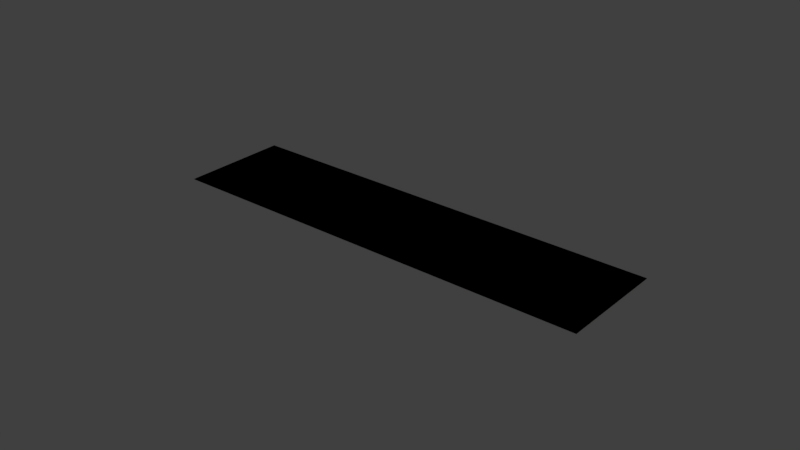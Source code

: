 # Source: tile_quarter.blend  (saved by Blender 4.4.32; exported with 4.5.12 LTS)
import bpy
from mathutils import Matrix  # noqa: F401  (used for matrix-valued properties, if any)

bpy.ops.wm.read_factory_settings(use_empty=True)
scene = bpy.context.scene
scene.name = 'test_chamber_door.qc'

# ---- collections
col_tile_quarter_black_small = bpy.data.collections.new('tile_quarter_black_small'); scene.collection.children.link(col_tile_quarter_black_small)
col_tile_quarter_black_large = bpy.data.collections.new('tile_quarter_black_large'); scene.collection.children.link(col_tile_quarter_black_large)
col_tile_quarter_1_selection = bpy.data.collections.new('tile_quarter_1_selection'); scene.collection.children.link(col_tile_quarter_1_selection)
col_tile_quarter_2_selection = bpy.data.collections.new('tile_quarter_2_selection'); scene.collection.children.link(col_tile_quarter_2_selection)
col_tile_quarter_3_selection = bpy.data.collections.new('tile_quarter_3_selection'); scene.collection.children.link(col_tile_quarter_3_selection)
col_tile_quarter_4_selection = bpy.data.collections.new('tile_quarter_4_selection'); scene.collection.children.link(col_tile_quarter_4_selection)
col_tile_quarter_5_selection = bpy.data.collections.new('tile_quarter_5_selection'); scene.collection.children.link(col_tile_quarter_5_selection)
col_tile_quarter_white_small = bpy.data.collections.new('tile_quarter_white_small'); scene.collection.children.link(col_tile_quarter_white_small)
col_tile_quarter_white_large = bpy.data.collections.new('tile_quarter_white_large'); scene.collection.children.link(col_tile_quarter_white_large)

# ---- images (referenced by path relative to the original .blend; pixels are not part of the script)
import os
ASSET_DIR = os.environ.get("B2B_ASSET_DIR", "")  # directory of the original .blend (textures are referenced by path, not embedded)
HERE = os.path.dirname(os.path.abspath(__file__))  # packed textures are extracted next to this script under _unpacked/

def load_image(name, relpath, width, height, colorspace="sRGB"):
    """Load a texture the original file referenced (path relative to the .blend, or extracted next to this script)."""
    p = next((c for c in (os.path.join(HERE, relpath), os.path.join(ASSET_DIR, relpath)) if relpath and os.path.exists(c)), "")
    if p:
        img = bpy.data.images.load(p, check_existing=True)
        img.name = name
    else:  # same state as the original file: an image datablock whose file is absent (Cycles renders it pink)
        img = bpy.data.images.new(name, width, height)
        img.source = "FILE"
        img.filepath = "//" + (relpath or name)
    img.colorspace_settings.name = colorspace
    return img
img_ghost_grid_black_tga = load_image('ghost_grid_black.tga', 'ghost_grid_black.tga', 1024, 1024, 'sRGB')
img_ghost_items_tga = load_image('ghost_items.tga', 'ghost_items.tga', 1024, 1024, 'sRGB')
img_ghost_grid_white_tga = load_image('ghost_grid_white.tga', 'ghost_grid_white.tga', 1024, 1024, 'sRGB')

# ---- materials (node trees are filled in below, after node groups)
mat_ghost_grid_black = bpy.data.materials.new('ghost_grid_black')
mat_ghost_grid_black.use_backface_culling = True
mat_ghost_items = bpy.data.materials.new('ghost_items')
mat_ghost_items.use_backface_culling = True
mat_sel = bpy.data.materials.new('sel')
mat_sel.use_backface_culling = True
mat_sel.diffuse_color = (0.8002, 0.3745, 0.4271, 1.0)
mat_ghost_grid_white = bpy.data.materials.new('ghost_grid_white')
mat_ghost_grid_white.use_backface_culling = True

# ---- node groups
ng_smooth_by_angle = bpy.data.node_groups.new('Smooth by Angle', 'GeometryNodeTree')
_s = ng_smooth_by_angle.interface.new_socket(name='Mesh', in_out='OUTPUT', socket_type='NodeSocketGeometry')
_s = ng_smooth_by_angle.interface.new_socket(name='Mesh', in_out='INPUT', socket_type='NodeSocketGeometry')
_s = ng_smooth_by_angle.interface.new_socket(name='Angle', in_out='INPUT', socket_type='NodeSocketFloat')
_s.subtype = 'ANGLE'
_s.default_value = 0.5236
_s.min_value = 0.0
_s.max_value = 3.142
_s.description = 'Maximum face angle for smooth edges'
_s = ng_smooth_by_angle.interface.new_socket(name='Ignore Sharpness', in_out='INPUT', socket_type='NodeSocketBool')
_s.force_non_field = True
ng_smooth_by_angle.description = 'Set the sharpness of mesh edges based on the angle between the neighboring faces'
ng_smooth_by_angle.is_modifier = True
_N = ng_smooth_by_angle.nodes; _L = ng_smooth_by_angle.links
n0 = _N.new('GeometryNodeSetShadeSmooth'); n0.name = 'Set Shade Smooth'; n0.location = (120, -80)
n0.domain = 'EDGE'
n1 = _N.new('GeometryNodeSetShadeSmooth'); n1.name = 'Set Shade Smooth.001'; n1.location = (300, -80)
n2 = _N.new('NodeGroupOutput'); n2.name = 'Group Output'; n2.location = (480, -80)
n3 = _N.new('GeometryNodeInputMeshEdgeAngle'); n3.name = 'Edge Angle'; n3.location = (-440, -240)
n4 = _N.new('NodeGroupInput'); n4.name = 'Group Input'; n4.location = (-80, -80)
n5 = _N.new('GeometryNodeInputEdgeSmooth'); n5.name = 'Is Edge Smooth'; n5.location = (-260, -120)
n6 = _N.new('GeometryNodeInputShadeSmooth'); n6.name = 'Is Shade Smooth'; n6.location = (-440, -397)
n7 = _N.new('FunctionNodeCompare'); n7.name = 'Compare'; n7.location = (-260, -260)
n7.operation = 'LESS_EQUAL'
n7.inputs[6].default_value = (0.0, 0.0, 0.0, 0.0)
n7.inputs[7].default_value = (0.0, 0.0, 0.0, 0.0)
n8 = _N.new('FunctionNodeBooleanMath'); n8.name = 'Boolean Math.001'; n8.location = (-80, -260)
n9 = _N.new('NodeGroupInput'); n9.name = 'Group Input.001'; n9.location = (-440, -329)
n10 = _N.new('NodeGroupInput'); n10.name = 'Group Input.002'; n10.location = (-259, -189)
n11 = _N.new('FunctionNodeBooleanMath'); n11.name = 'Boolean Math'; n11.location = (-80, -149)
n11.operation = 'OR'
n12 = _N.new('FunctionNodeBooleanMath'); n12.name = 'Boolean Math.002'; n12.location = (-260, -380)
n12.operation = 'OR'
n13 = _N.new('NodeGroupInput'); n13.name = 'Group Input.003'; n13.location = (-440, -460)
_L.new(n3.outputs[0], n7.inputs[0])
_L.new(n1.outputs[0], n2.inputs[0])
_L.new(n9.outputs[1], n7.inputs[1])
_L.new(n7.outputs[0], n8.inputs[0])
_L.new(n4.outputs[0], n0.inputs[0])
_L.new(n0.outputs[0], n1.inputs[0])
_L.new(n8.outputs[0], n0.inputs[2])
_L.new(n10.outputs[2], n11.inputs[1])
_L.new(n5.outputs[0], n11.inputs[0])
_L.new(n11.outputs[0], n0.inputs[1])
_L.new(n13.outputs[2], n12.inputs[1])
_L.new(n6.outputs[0], n12.inputs[0])
_L.new(n12.outputs[0], n8.inputs[1])
n2.is_active_output = True

# ---- material node trees
mat_ghost_grid_black.use_nodes = True; mat_ghost_grid_black.node_tree.nodes.clear()
_N = mat_ghost_grid_black.node_tree.nodes; _L = mat_ghost_grid_black.node_tree.links
n0 = _N.new('ShaderNodeBsdfPrincipled'); n0.name = 'Principled BSDF'; n0.location = (10, 300)
n1 = _N.new('ShaderNodeOutputMaterial'); n1.name = 'Material Output'; n1.location = (300, 300)
n2 = _N.new('ShaderNodeTexImage'); n2.name = 'Image Texture'; n2.location = (-280, 280)
n2.image = img_ghost_grid_black_tga
_L.new(n0.outputs[0], n1.inputs[0])
_L.new(n2.outputs[0], n0.inputs[0])
n1.is_active_output = True
mat_ghost_items.use_nodes = True; mat_ghost_items.node_tree.nodes.clear()
_N = mat_ghost_items.node_tree.nodes; _L = mat_ghost_items.node_tree.links
n0 = _N.new('ShaderNodeBsdfPrincipled'); n0.name = 'Principled BSDF'; n0.location = (10, 300)
n1 = _N.new('ShaderNodeOutputMaterial'); n1.name = 'Material Output'; n1.location = (300, 300)
n2 = _N.new('ShaderNodeTexImage'); n2.name = 'Image Texture'; n2.location = (-280, 280)
n2.image = img_ghost_items_tga
_L.new(n0.outputs[0], n1.inputs[0])
_L.new(n2.outputs[0], n0.inputs[0])
n1.is_active_output = True
mat_sel.use_nodes = True; mat_sel.node_tree.nodes.clear()
_N = mat_sel.node_tree.nodes; _L = mat_sel.node_tree.links
n0 = _N.new('ShaderNodeBsdfPrincipled'); n0.name = 'Principled BSDF'; n0.location = (10, 300)
n0.inputs[0].default_value = (0.8002, 0.3745, 0.4271, 1.0)
n1 = _N.new('ShaderNodeOutputMaterial'); n1.name = 'Material Output'; n1.location = (300, 300)
_L.new(n0.outputs[0], n1.inputs[0])
n1.is_active_output = True
mat_ghost_grid_white.use_nodes = True; mat_ghost_grid_white.node_tree.nodes.clear()
_N = mat_ghost_grid_white.node_tree.nodes; _L = mat_ghost_grid_white.node_tree.links
n0 = _N.new('ShaderNodeBsdfPrincipled'); n0.name = 'Principled BSDF'; n0.location = (10, 300)
n1 = _N.new('ShaderNodeOutputMaterial'); n1.name = 'Material Output'; n1.location = (300, 300)
n2 = _N.new('ShaderNodeTexImage'); n2.name = 'Image Texture'; n2.location = (-280, 280)
n2.image = img_ghost_grid_white_tga
_L.new(n0.outputs[0], n1.inputs[0])
_L.new(n2.outputs[0], n0.inputs[0])
n1.is_active_output = True

# ---- world
world_world = bpy.data.worlds.new('World'); scene.world = world_world
world_world.color = (0.05088, 0.05088, 0.05088)
world_world.use_sun_shadow = False
world_world.sun_shadow_jitter_overblur = 0.0
world_world.cycles.sampling_method = 'MANUAL'

# ---- meshes
me_tile_quarter_1_ref = bpy.data.meshes.new('tile_quarter_1_ref')
me_tile_quarter_1_ref.from_pydata([(32.0, 16.0, -63.9), (32.0, -16.0, -63.9), (64.0, 16.0, -63.9), (64.0, -16.0, -63.9), (63.0, 15.0, -63.9), (33.0, 15.0, -63.9), (33.0, -15.0, -63.9), (63.0, -15.0, -63.9), (63.0, 15.0, -63.7), (33.0, 15.0, -63.7), (33.0, -15.0, -63.7), (63.0, -15.0, -63.7), (64.0, 16.0, -63.7), (32.0, 16.0, -63.7), (32.0, -16.0, -63.7), (64.0, -16.0, -63.7)], [], [(5, 6, 7, 4), (7, 6, 10, 11), (2, 0, 13, 12), (1, 3, 15, 14), (6, 5, 9, 10), (9, 8, 12, 13), (10, 9, 13, 14), (11, 10, 14, 15), (8, 11, 15, 12), (5, 4, 8, 9), (3, 2, 12, 15), (0, 1, 14, 13), (4, 7, 11, 8), (3, 1, 6, 7), (2, 3, 7, 4), (0, 2, 4, 5), (1, 0, 5, 6)])
me_tile_quarter_1_ref.polygons.foreach_set('use_smooth', [True] * 17)
me_tile_quarter_1_ref.polygons.foreach_set('material_index', [0, 1, 1, 1, 1, 1, 1, 1, 1, 1, 1, 1, 1, 1, 1, 1, 1])
_uv = me_tile_quarter_1_ref.uv_layers.new(name='UVMap')
_uv.uv.foreach_set('vector', [0.2539, 0.7461, 0.5039, 0.7461, 0.5039, 0.9883, 0.2539, 0.9883, 0.01953, 0.01953, 0.1211, 0.01953, 0.1211, 0.1211, 0.01953, 0.1211, 0.01953, 0.01953, 0.1211, 0.01953, 0.1211, 0.1211, 0.01953, 0.1211, 0.0, 0.0, 1.0, 0.0, 1.0, 1.0, 0.0, 1.0, 0.01953, 0.01953, 0.1211, 0.01953, 0.1211, 0.1211, 0.01953, 0.1211, 0.01953, 0.01953, 0.1211, 0.01953, 0.1211, 0.1211, 0.01953, 0.1211, 0.01953, 0.01953, 0.1211, 0.01953, 0.1211, 0.1211, 0.01953, 0.1211, 0.01953, 0.01953, 0.1211, 0.01953, 0.1211, 0.1211, 0.01953, 0.1211, 0.01953, 0.01953, 0.1211, 0.01953, 0.1211, 0.1211, 0.01953, 0.1211, 0.01953, 0.01953, 0.1211, 0.01953, 0.1211, 0.1211, 0.01953, 0.1211, 0.0, 0.0, 1.0, 0.0, 1.0, 1.0, 0.0, 1.0, 0.01953, 0.01953, 0.1211, 0.01953, 0.1211, 0.1211, 0.01953, 0.1211, 0.01953, 0.01953, 0.1211, 0.01953, 0.1211, 0.1211, 0.01953, 0.1211, 0.01953, 0.01953, 0.1211, 0.01953, 0.1211, 0.1211, 0.01953, 0.1211, 0.01953, 0.01953, 0.1211, 0.01953, 0.1211, 0.1211, 0.01953, 0.1211, 0.01953, 0.01953, 0.1211, 0.01953, 0.1211, 0.1211, 0.01953, 0.1211, 0.01953, 0.01953, 0.1211, 0.01953, 0.1211, 0.1211, 0.01953, 0.1211])
me_tile_quarter_1_ref.materials.append(mat_ghost_grid_black)
me_tile_quarter_1_ref.materials.append(mat_ghost_items)
me_tile_quarter_1_ref.use_remesh_preserve_volume = False
me_tile_quarter_1_ref.use_remesh_preserve_attributes = False
me_tile_quarter_1_ref.use_mirror_vertex_groups = False
me_tile_quarter_1_ref.update()
me_tile_quarter_2_ref = bpy.data.meshes.new('tile_quarter_2_ref')
me_tile_quarter_2_ref.from_pydata([(0.0, 16.0, -63.9), (0.0, -16.0, -63.9), (32.0, 16.0, -63.9), (32.0, -16.0, -63.9), (31.0, 15.0, -63.9), (1.0, 15.0, -63.9), (1.0, -15.0, -63.9), (31.0, -15.0, -63.9), (31.0, 15.0, -63.7), (1.0, 15.0, -63.7), (1.0, -15.0, -63.7), (31.0, -15.0, -63.7), (32.0, 16.0, -63.7), (0.0, 16.0, -63.7), (0.0, -16.0, -63.7), (32.0, -16.0, -63.7)], [], [(5, 6, 7, 4), (7, 6, 10, 11), (2, 0, 13, 12), (1, 3, 15, 14), (6, 5, 9, 10), (9, 8, 12, 13), (10, 9, 13, 14), (11, 10, 14, 15), (8, 11, 15, 12), (5, 4, 8, 9), (3, 2, 12, 15), (0, 1, 14, 13), (4, 7, 11, 8), (3, 1, 6, 7), (2, 3, 7, 4), (0, 2, 4, 5), (1, 0, 5, 6)])
me_tile_quarter_2_ref.polygons.foreach_set('use_smooth', [True] * 17)
me_tile_quarter_2_ref.polygons.foreach_set('material_index', [0, 1, 1, 1, 1, 1, 1, 1, 1, 1, 1, 1, 1, 1, 1, 1, 1])
_uv = me_tile_quarter_2_ref.uv_layers.new(name='UVMap')
_uv.uv.foreach_set('vector', [0.2539, 0.4961, 0.5039, 0.4961, 0.5039, 0.7461, 0.2539, 0.7461, 0.01953, 0.01953, 0.1211, 0.01953, 0.1211, 0.1211, 0.01953, 0.1211, 0.01953, 0.01953, 0.1211, 0.01953, 0.1211, 0.1211, 0.01953, 0.1211, 0.0, 0.0, 1.0, 0.0, 1.0, 1.0, 0.0, 1.0, 0.01953, 0.01953, 0.1211, 0.01953, 0.1211, 0.1211, 0.01953, 0.1211, 0.01953, 0.01953, 0.1211, 0.01953, 0.1211, 0.1211, 0.01953, 0.1211, 0.01953, 0.01953, 0.1211, 0.01953, 0.1211, 0.1211, 0.01953, 0.1211, 0.01953, 0.01953, 0.1211, 0.01953, 0.1211, 0.1211, 0.01953, 0.1211, 0.01953, 0.01953, 0.1211, 0.01953, 0.1211, 0.1211, 0.01953, 0.1211, 0.01953, 0.01953, 0.1211, 0.01953, 0.1211, 0.1211, 0.01953, 0.1211, 0.0, 0.0, 1.0, 0.0, 1.0, 1.0, 0.0, 1.0, 0.01953, 0.01953, 0.1211, 0.01953, 0.1211, 0.1211, 0.01953, 0.1211, 0.01953, 0.01953, 0.1211, 0.01953, 0.1211, 0.1211, 0.01953, 0.1211, 0.01953, 0.01953, 0.1211, 0.01953, 0.1211, 0.1211, 0.01953, 0.1211, 0.01953, 0.01953, 0.1211, 0.01953, 0.1211, 0.1211, 0.01953, 0.1211, 0.01953, 0.01953, 0.1211, 0.01953, 0.1211, 0.1211, 0.01953, 0.1211, 0.01953, 0.01953, 0.1211, 0.01953, 0.1211, 0.1211, 0.01953, 0.1211])
me_tile_quarter_2_ref.materials.append(mat_ghost_grid_black)
me_tile_quarter_2_ref.materials.append(mat_ghost_items)
me_tile_quarter_2_ref.use_remesh_preserve_volume = False
me_tile_quarter_2_ref.use_remesh_preserve_attributes = False
me_tile_quarter_2_ref.use_mirror_vertex_groups = False
me_tile_quarter_2_ref.update()
me_tile_quarter_3_ref_001 = bpy.data.meshes.new('tile_quarter_3_ref.001')
me_tile_quarter_3_ref_001.from_pydata([(-32.0, 16.0, -63.9), (-32.0, -16.0, -63.9), (0.0, 16.0, -63.9), (0.0, -16.0, -63.9), (-1.0, 15.0, -63.9), (-31.0, 15.0, -63.9), (-31.0, -15.0, -63.9), (-1.0, -15.0, -63.9), (-1.0, 15.0, -63.7), (-31.0, 15.0, -63.7), (-31.0, -15.0, -63.7), (-1.0, -15.0, -63.7), (0.0, 16.0, -63.7), (-32.0, 16.0, -63.7), (-32.0, -16.0, -63.7), (0.0, -16.0, -63.7)], [], [(5, 6, 7, 4), (7, 6, 10, 11), (2, 0, 13, 12), (1, 3, 15, 14), (6, 5, 9, 10), (9, 8, 12, 13), (10, 9, 13, 14), (11, 10, 14, 15), (8, 11, 15, 12), (5, 4, 8, 9), (3, 2, 12, 15), (0, 1, 14, 13), (4, 7, 11, 8), (3, 1, 6, 7), (2, 3, 7, 4), (0, 2, 4, 5), (1, 0, 5, 6)])
me_tile_quarter_3_ref_001.polygons.foreach_set('use_smooth', [True] * 17)
me_tile_quarter_3_ref_001.polygons.foreach_set('material_index', [0, 1, 1, 1, 1, 1, 1, 1, 1, 1, 1, 1, 1, 1, 1, 1, 1])
_uv = me_tile_quarter_3_ref_001.uv_layers.new(name='UVMap')
_uv.uv.foreach_set('vector', [0.2539, 0.2461, 0.5039, 0.2461, 0.5039, 0.4961, 0.2539, 0.4961, 0.01953, 0.01953, 0.1211, 0.01953, 0.1211, 0.1211, 0.01953, 0.1211, 0.01953, 0.01953, 0.1211, 0.01953, 0.1211, 0.1211, 0.01953, 0.1211, 0.0, 0.0, 1.0, 0.0, 1.0, 1.0, 0.0, 1.0, 0.01953, 0.01953, 0.1211, 0.01953, 0.1211, 0.1211, 0.01953, 0.1211, 0.01953, 0.01953, 0.1211, 0.01953, 0.1211, 0.1211, 0.01953, 0.1211, 0.01953, 0.01953, 0.1211, 0.01953, 0.1211, 0.1211, 0.01953, 0.1211, 0.01953, 0.01953, 0.1211, 0.01953, 0.1211, 0.1211, 0.01953, 0.1211, 0.01953, 0.01953, 0.1211, 0.01953, 0.1211, 0.1211, 0.01953, 0.1211, 0.01953, 0.01953, 0.1211, 0.01953, 0.1211, 0.1211, 0.01953, 0.1211, 0.0, 0.0, 1.0, 0.0, 1.0, 1.0, 0.0, 1.0, 0.01953, 0.01953, 0.1211, 0.01953, 0.1211, 0.1211, 0.01953, 0.1211, 0.01953, 0.01953, 0.1211, 0.01953, 0.1211, 0.1211, 0.01953, 0.1211, 0.01953, 0.01953, 0.1211, 0.01953, 0.1211, 0.1211, 0.01953, 0.1211, 0.01953, 0.01953, 0.1211, 0.01953, 0.1211, 0.1211, 0.01953, 0.1211, 0.01953, 0.01953, 0.1211, 0.01953, 0.1211, 0.1211, 0.01953, 0.1211, 0.01953, 0.01953, 0.1211, 0.01953, 0.1211, 0.1211, 0.01953, 0.1211])
me_tile_quarter_3_ref_001.materials.append(mat_ghost_grid_black)
me_tile_quarter_3_ref_001.materials.append(mat_ghost_items)
me_tile_quarter_3_ref_001.use_remesh_preserve_volume = False
me_tile_quarter_3_ref_001.use_remesh_preserve_attributes = False
me_tile_quarter_3_ref_001.use_mirror_vertex_groups = False
me_tile_quarter_3_ref_001.update()
me_tile_quarter_4_ref_001 = bpy.data.meshes.new('tile_quarter_4_ref.001')
me_tile_quarter_4_ref_001.from_pydata([(-64.0, 16.0, -63.9), (-64.0, -16.0, -63.9), (-32.0, 16.0, -63.9), (-32.0, -16.0, -63.9), (-33.0, 15.0, -63.9), (-63.0, 15.0, -63.9), (-63.0, -15.0, -63.9), (-33.0, -15.0, -63.9), (-33.0, 15.0, -63.7), (-63.0, 15.0, -63.7), (-63.0, -15.0, -63.7), (-33.0, -15.0, -63.7), (-32.0, 16.0, -63.7), (-64.0, 16.0, -63.7), (-64.0, -16.0, -63.7), (-32.0, -16.0, -63.7)], [], [(5, 6, 7, 4), (7, 6, 10, 11), (2, 0, 13, 12), (1, 3, 15, 14), (6, 5, 9, 10), (9, 8, 12, 13), (10, 9, 13, 14), (11, 10, 14, 15), (8, 11, 15, 12), (5, 4, 8, 9), (3, 2, 12, 15), (0, 1, 14, 13), (4, 7, 11, 8), (3, 1, 6, 7), (2, 3, 7, 4), (0, 2, 4, 5), (1, 0, 5, 6)])
me_tile_quarter_4_ref_001.polygons.foreach_set('use_smooth', [True] * 17)
me_tile_quarter_4_ref_001.polygons.foreach_set('material_index', [0, 1, 1, 1, 1, 1, 1, 1, 1, 1, 1, 1, 1, 1, 1, 1, 1])
_uv = me_tile_quarter_4_ref_001.uv_layers.new(name='UVMap')
_uv.uv.foreach_set('vector', [0.2539, 0.01172, 0.5039, 0.01172, 0.5039, 0.2461, 0.2539, 0.2461, 0.01953, 0.01953, 0.1211, 0.01953, 0.1211, 0.1211, 0.01953, 0.1211, 0.01953, 0.01953, 0.1211, 0.01953, 0.1211, 0.1211, 0.01953, 0.1211, 0.0, 0.0, 1.0, 0.0, 1.0, 1.0, 0.0, 1.0, 0.01953, 0.01953, 0.1211, 0.01953, 0.1211, 0.1211, 0.01953, 0.1211, 0.01953, 0.01953, 0.1211, 0.01953, 0.1211, 0.1211, 0.01953, 0.1211, 0.01953, 0.01953, 0.1211, 0.01953, 0.1211, 0.1211, 0.01953, 0.1211, 0.01953, 0.01953, 0.1211, 0.01953, 0.1211, 0.1211, 0.01953, 0.1211, 0.01953, 0.01953, 0.1211, 0.01953, 0.1211, 0.1211, 0.01953, 0.1211, 0.01953, 0.01953, 0.1211, 0.01953, 0.1211, 0.1211, 0.01953, 0.1211, 0.0, 0.0, 1.0, 0.0, 1.0, 1.0, 0.0, 1.0, 0.01953, 0.01953, 0.1211, 0.01953, 0.1211, 0.1211, 0.01953, 0.1211, 0.01953, 0.01953, 0.1211, 0.01953, 0.1211, 0.1211, 0.01953, 0.1211, 0.01953, 0.01953, 0.1211, 0.01953, 0.1211, 0.1211, 0.01953, 0.1211, 0.01953, 0.01953, 0.1211, 0.01953, 0.1211, 0.1211, 0.01953, 0.1211, 0.01953, 0.01953, 0.1211, 0.01953, 0.1211, 0.1211, 0.01953, 0.1211, 0.01953, 0.01953, 0.1211, 0.01953, 0.1211, 0.1211, 0.01953, 0.1211])
me_tile_quarter_4_ref_001.materials.append(mat_ghost_grid_black)
me_tile_quarter_4_ref_001.materials.append(mat_ghost_items)
me_tile_quarter_4_ref_001.use_remesh_preserve_volume = False
me_tile_quarter_4_ref_001.use_remesh_preserve_attributes = False
me_tile_quarter_4_ref_001.use_mirror_vertex_groups = False
me_tile_quarter_4_ref_001.update()
me_tile_quarter_5_ref_001 = bpy.data.meshes.new('tile_quarter_5_ref.001')
me_tile_quarter_5_ref_001.from_pydata([(-64.0, 16.0, -63.9), (-64.0, -16.0, -63.9), (64.0, 16.0, -63.9), (64.0, -16.0, -63.9), (63.0, 15.0, -63.9), (-63.0, 15.0, -63.9), (-63.0, -15.0, -63.9), (63.0, -15.0, -63.9), (63.0, 15.0, -63.7), (-63.0, 15.0, -63.7), (-63.0, -15.0, -63.7), (63.0, -15.0, -63.7), (64.0, 16.0, -63.7), (-64.0, 16.0, -63.7), (-64.0, -16.0, -63.7), (64.0, -16.0, -63.7)], [], [(5, 6, 7, 4), (7, 6, 10, 11), (2, 0, 13, 12), (1, 3, 15, 14), (6, 5, 9, 10), (9, 8, 12, 13), (10, 9, 13, 14), (11, 10, 14, 15), (8, 11, 15, 12), (5, 4, 8, 9), (3, 2, 12, 15), (0, 1, 14, 13), (4, 7, 11, 8), (3, 1, 6, 7), (2, 3, 7, 4), (0, 2, 4, 5), (1, 0, 5, 6)])
me_tile_quarter_5_ref_001.polygons.foreach_set('use_smooth', [True] * 17)
me_tile_quarter_5_ref_001.polygons.foreach_set('material_index', [0, 1, 1, 1, 1, 1, 1, 1, 1, 1, 1, 1, 1, 1, 1, 1, 1])
_uv = me_tile_quarter_5_ref_001.uv_layers.new(name='UVMap')
_uv.uv.foreach_set('vector', [0.2539, 0.01172, 0.5039, 0.01172, 0.5039, 0.9883, 0.2539, 0.9883, 0.01953, 0.01953, 0.1211, 0.01953, 0.1211, 0.1211, 0.01953, 0.1211, 0.01953, 0.01953, 0.1211, 0.01953, 0.1211, 0.1211, 0.01953, 0.1211, 0.0, 0.0, 1.0, 0.0, 1.0, 1.0, 0.0, 1.0, 0.01953, 0.01953, 0.1211, 0.01953, 0.1211, 0.1211, 0.01953, 0.1211, 0.01953, 0.01953, 0.1211, 0.01953, 0.1211, 0.1211, 0.01953, 0.1211, 0.01953, 0.01953, 0.1211, 0.01953, 0.1211, 0.1211, 0.01953, 0.1211, 0.01953, 0.01953, 0.1211, 0.01953, 0.1211, 0.1211, 0.01953, 0.1211, 0.01953, 0.01953, 0.1211, 0.01953, 0.1211, 0.1211, 0.01953, 0.1211, 0.01953, 0.01953, 0.1211, 0.01953, 0.1211, 0.1211, 0.01953, 0.1211, 0.0, 0.0, 1.0, 0.0, 1.0, 1.0, 0.0, 1.0, 0.01953, 0.01953, 0.1211, 0.01953, 0.1211, 0.1211, 0.01953, 0.1211, 0.01953, 0.01953, 0.1211, 0.01953, 0.1211, 0.1211, 0.01953, 0.1211, 0.01953, 0.01953, 0.1211, 0.01953, 0.1211, 0.1211, 0.01953, 0.1211, 0.01953, 0.01953, 0.1211, 0.01953, 0.1211, 0.1211, 0.01953, 0.1211, 0.01953, 0.01953, 0.1211, 0.01953, 0.1211, 0.1211, 0.01953, 0.1211, 0.01953, 0.01953, 0.1211, 0.01953, 0.1211, 0.1211, 0.01953, 0.1211])
me_tile_quarter_5_ref_001.materials.append(mat_ghost_grid_black)
me_tile_quarter_5_ref_001.materials.append(mat_ghost_items)
me_tile_quarter_5_ref_001.use_remesh_preserve_volume = False
me_tile_quarter_5_ref_001.use_remesh_preserve_attributes = False
me_tile_quarter_5_ref_001.use_mirror_vertex_groups = False
me_tile_quarter_5_ref_001.update()
me_tile_quarter_1_selection = bpy.data.meshes.new('tile_quarter_1_selection')
me_tile_quarter_1_selection.from_pydata([(-0.1249, 0.2468, -0.4992), (0.1251, 0.2468, -0.4992), (-0.1249, 0.4968, -0.4992), (0.1251, 0.4968, -0.4992), (-0.1171, 0.489, -0.4992), (-0.1171, 0.2546, -0.4992), (0.1173, 0.2546, -0.4992), (0.1173, 0.489, -0.4992), (-0.1249, 0.4968, -0.4977), (-0.1249, 0.2468, -0.4977), (0.1251, 0.2468, -0.4977), (0.1251, 0.4968, -0.4977)], [], [(2, 0, 9, 8), (8, 9, 10, 11), (0, 1, 10, 9), (3, 1, 6, 7), (2, 3, 7, 4), (0, 2, 4, 5), (1, 0, 5, 6), (3, 11, 10, 1), (3, 2, 8, 11)])
_uv = me_tile_quarter_1_selection.uv_layers.new(name='UVMap')
_uv.uv.foreach_set('vector', [0.0, 0.0, 1.0, 0.0, 1.0, 1.0, 0.0, 1.0, 0.0, 0.0, 1.0, 0.0, 1.0, 1.0, 0.0, 1.0, 0.0, 0.0, 1.0, 0.0, 1.0, 1.0, 0.0, 1.0, 0.0, 0.0, 1.0, 0.0, 1.0, 1.0, 0.0, 1.0, 0.0, 0.0, 1.0, 0.0, 1.0, 1.0, 0.0, 1.0, 0.0, 0.0, 1.0, 0.0, 1.0, 1.0, 0.0, 1.0, 0.0, 0.0, 1.0, 0.0, 1.0, 1.0, 0.0, 1.0, 0.0, 0.0, 1.0, 0.0, 1.0, 1.0, 0.0, 1.0, 0.0, 0.0, 1.0, 0.0, 1.0, 1.0, 0.0, 1.0])
me_tile_quarter_1_selection.materials.append(mat_sel)
me_tile_quarter_1_selection.update()
me_tile_quarter_2_selection = bpy.data.meshes.new('tile_quarter_2_selection')
me_tile_quarter_2_selection.from_pydata([(-0.1249, -0.003209, -0.4992), (0.1251, -0.003209, -0.4992), (-0.1249, 0.2468, -0.4992), (0.1251, 0.2468, -0.4992), (-0.1171, 0.239, -0.4992), (-0.1171, 0.004603, -0.4992), (0.1173, 0.004603, -0.4992), (0.1173, 0.239, -0.4992), (-0.1249, 0.2468, -0.4977), (-0.1249, -0.003209, -0.4977), (0.1251, -0.003209, -0.4977), (0.1251, 0.2468, -0.4977)], [], [(2, 0, 9, 8), (8, 9, 10, 11), (0, 1, 10, 9), (3, 1, 6, 7), (2, 3, 7, 4), (0, 2, 4, 5), (1, 0, 5, 6), (3, 11, 10, 1), (3, 2, 8, 11)])
_uv = me_tile_quarter_2_selection.uv_layers.new(name='UVMap')
_uv.uv.foreach_set('vector', [0.0, 0.0, 1.0, 0.0, 1.0, 1.0, 0.0, 1.0, 0.0, 0.0, 1.0, 0.0, 1.0, 1.0, 0.0, 1.0, 0.0, 0.0, 1.0, 0.0, 1.0, 1.0, 0.0, 1.0, 0.0, 0.0, 1.0, 0.0, 1.0, 1.0, 0.0, 1.0, 0.0, 0.0, 1.0, 0.0, 1.0, 1.0, 0.0, 1.0, 0.0, 0.0, 1.0, 0.0, 1.0, 1.0, 0.0, 1.0, 0.0, 0.0, 1.0, 0.0, 1.0, 1.0, 0.0, 1.0, 0.0, 0.0, 1.0, 0.0, 1.0, 1.0, 0.0, 1.0, 0.0, 0.0, 1.0, 0.0, 1.0, 1.0, 0.0, 1.0])
me_tile_quarter_2_selection.materials.append(mat_sel)
me_tile_quarter_2_selection.update()
me_tile_quarter_3_selection = bpy.data.meshes.new('tile_quarter_3_selection')
me_tile_quarter_3_selection.from_pydata([(-0.1249, -0.2532, -0.4992), (0.1251, -0.2532, -0.4992), (-0.1249, -0.003209, -0.4992), (0.1251, -0.003209, -0.4992), (-0.1171, -0.01102, -0.4992), (-0.1171, -0.2454, -0.4992), (0.1173, -0.2454, -0.4992), (0.1173, -0.01102, -0.4992), (-0.1249, -0.003209, -0.4977), (-0.1249, -0.2532, -0.4977), (0.1251, -0.2532, -0.4977), (0.1251, -0.003209, -0.4977)], [], [(2, 0, 9, 8), (8, 9, 10, 11), (0, 1, 10, 9), (3, 1, 6, 7), (2, 3, 7, 4), (0, 2, 4, 5), (1, 0, 5, 6), (3, 11, 10, 1), (3, 2, 8, 11)])
_uv = me_tile_quarter_3_selection.uv_layers.new(name='UVMap')
_uv.uv.foreach_set('vector', [0.0, 0.0, 1.0, 0.0, 1.0, 1.0, 0.0, 1.0, 0.0, 0.0, 1.0, 0.0, 1.0, 1.0, 0.0, 1.0, 0.0, 0.0, 1.0, 0.0, 1.0, 1.0, 0.0, 1.0, 0.0, 0.0, 1.0, 0.0, 1.0, 1.0, 0.0, 1.0, 0.0, 0.0, 1.0, 0.0, 1.0, 1.0, 0.0, 1.0, 0.0, 0.0, 1.0, 0.0, 1.0, 1.0, 0.0, 1.0, 0.0, 0.0, 1.0, 0.0, 1.0, 1.0, 0.0, 1.0, 0.0, 0.0, 1.0, 0.0, 1.0, 1.0, 0.0, 1.0, 0.0, 0.0, 1.0, 0.0, 1.0, 1.0, 0.0, 1.0])
me_tile_quarter_3_selection.materials.append(mat_sel)
me_tile_quarter_3_selection.update()
me_tile_quarter_4_selection = bpy.data.meshes.new('tile_quarter_4_selection')
me_tile_quarter_4_selection.from_pydata([(-0.1249, -0.5032, -0.4992), (0.1251, -0.5032, -0.4992), (-0.1249, -0.2532, -0.4992), (0.1251, -0.2532, -0.4992), (-0.1171, -0.261, -0.4992), (-0.1171, -0.4954, -0.4992), (0.1173, -0.4954, -0.4992), (0.1173, -0.261, -0.4992), (-0.1249, -0.2532, -0.4977), (-0.1249, -0.5032, -0.4977), (0.1251, -0.5032, -0.4977), (0.1251, -0.2532, -0.4977)], [], [(2, 0, 9, 8), (8, 9, 10, 11), (0, 1, 10, 9), (3, 1, 6, 7), (2, 3, 7, 4), (0, 2, 4, 5), (1, 0, 5, 6), (3, 11, 10, 1), (3, 2, 8, 11)])
_uv = me_tile_quarter_4_selection.uv_layers.new(name='UVMap')
_uv.uv.foreach_set('vector', [0.0, 0.0, 1.0, 0.0, 1.0, 1.0, 0.0, 1.0, 0.0, 0.0, 1.0, 0.0, 1.0, 1.0, 0.0, 1.0, 0.0, 0.0, 1.0, 0.0, 1.0, 1.0, 0.0, 1.0, 0.0, 0.0, 1.0, 0.0, 1.0, 1.0, 0.0, 1.0, 0.0, 0.0, 1.0, 0.0, 1.0, 1.0, 0.0, 1.0, 0.0, 0.0, 1.0, 0.0, 1.0, 1.0, 0.0, 1.0, 0.0, 0.0, 1.0, 0.0, 1.0, 1.0, 0.0, 1.0, 0.0, 0.0, 1.0, 0.0, 1.0, 1.0, 0.0, 1.0, 0.0, 0.0, 1.0, 0.0, 1.0, 1.0, 0.0, 1.0])
me_tile_quarter_4_selection.materials.append(mat_sel)
me_tile_quarter_4_selection.update()
me_tile_quarter_5_selection = bpy.data.meshes.new('tile_quarter_5_selection')
me_tile_quarter_5_selection.from_pydata([(-0.1249, -0.5032, -0.4992), (0.1251, -0.5032, -0.4992), (-0.1249, 0.4968, -0.4992), (0.1251, 0.4968, -0.4992), (-0.1171, 0.489, -0.4992), (-0.1171, -0.4954, -0.4992), (0.1173, -0.4954, -0.4992), (0.1173, 0.489, -0.4992), (-0.1249, 0.4968, -0.4977), (-0.1249, -0.5032, -0.4977), (0.1251, -0.5032, -0.4977), (0.1251, 0.4968, -0.4977)], [], [(2, 0, 9, 8), (8, 9, 10, 11), (0, 1, 10, 9), (3, 1, 6, 7), (2, 3, 7, 4), (0, 2, 4, 5), (1, 0, 5, 6), (3, 11, 10, 1), (3, 2, 8, 11)])
_uv = me_tile_quarter_5_selection.uv_layers.new(name='UVMap')
_uv.uv.foreach_set('vector', [0.0, 0.0, 1.0, 0.0, 1.0, 1.0, 0.0, 1.0, 0.0, 0.0, 1.0, 0.0, 1.0, 1.0, 0.0, 1.0, 0.0, 0.0, 1.0, 0.0, 1.0, 1.0, 0.0, 1.0, 0.0, 0.0, 1.0, 0.0, 1.0, 1.0, 0.0, 1.0, 0.0, 0.0, 1.0, 0.0, 1.0, 1.0, 0.0, 1.0, 0.0, 0.0, 1.0, 0.0, 1.0, 1.0, 0.0, 1.0, 0.0, 0.0, 1.0, 0.0, 1.0, 1.0, 0.0, 1.0, 0.0, 0.0, 1.0, 0.0, 1.0, 1.0, 0.0, 1.0, 0.0, 0.0, 1.0, 0.0, 1.0, 1.0, 0.0, 1.0])
me_tile_quarter_5_selection.materials.append(mat_sel)
me_tile_quarter_5_selection.update()
me_tile_quarter_1_ref_001 = bpy.data.meshes.new('tile_quarter_1_ref.001')
me_tile_quarter_1_ref_001.from_pydata([(32.0, 16.0, -63.9), (32.0, -16.0, -63.9), (64.0, 16.0, -63.9), (64.0, -16.0, -63.9), (63.0, 15.0, -63.9), (33.0, 15.0, -63.9), (33.0, -15.0, -63.9), (63.0, -15.0, -63.9), (63.0, 15.0, -63.7), (33.0, 15.0, -63.7), (33.0, -15.0, -63.7), (63.0, -15.0, -63.7), (64.0, 16.0, -63.7), (32.0, 16.0, -63.7), (32.0, -16.0, -63.7), (64.0, -16.0, -63.7)], [], [(5, 6, 7, 4), (7, 6, 10, 11), (2, 0, 13, 12), (1, 3, 15, 14), (6, 5, 9, 10), (9, 8, 12, 13), (10, 9, 13, 14), (11, 10, 14, 15), (8, 11, 15, 12), (5, 4, 8, 9), (3, 2, 12, 15), (0, 1, 14, 13), (4, 7, 11, 8), (3, 1, 6, 7), (2, 3, 7, 4), (0, 2, 4, 5), (1, 0, 5, 6)])
me_tile_quarter_1_ref_001.polygons.foreach_set('use_smooth', [True] * 17)
me_tile_quarter_1_ref_001.polygons.foreach_set('material_index', [0, 1, 1, 1, 1, 1, 1, 1, 1, 1, 1, 1, 1, 1, 1, 1, 1])
_uv = me_tile_quarter_1_ref_001.uv_layers.new(name='UVMap')
_uv.uv.foreach_set('vector', [0.2539, 0.7461, 0.5039, 0.7461, 0.5039, 0.9883, 0.2539, 0.9883, 0.01953, 0.01953, 0.1211, 0.01953, 0.1211, 0.1211, 0.01953, 0.1211, 0.01953, 0.01953, 0.1211, 0.01953, 0.1211, 0.1211, 0.01953, 0.1211, 0.0, 0.0, 1.0, 0.0, 1.0, 1.0, 0.0, 1.0, 0.01953, 0.01953, 0.1211, 0.01953, 0.1211, 0.1211, 0.01953, 0.1211, 0.01953, 0.01953, 0.1211, 0.01953, 0.1211, 0.1211, 0.01953, 0.1211, 0.01953, 0.01953, 0.1211, 0.01953, 0.1211, 0.1211, 0.01953, 0.1211, 0.01953, 0.01953, 0.1211, 0.01953, 0.1211, 0.1211, 0.01953, 0.1211, 0.01953, 0.01953, 0.1211, 0.01953, 0.1211, 0.1211, 0.01953, 0.1211, 0.01953, 0.01953, 0.1211, 0.01953, 0.1211, 0.1211, 0.01953, 0.1211, 0.0, 0.0, 1.0, 0.0, 1.0, 1.0, 0.0, 1.0, 0.01953, 0.01953, 0.1211, 0.01953, 0.1211, 0.1211, 0.01953, 0.1211, 0.01953, 0.01953, 0.1211, 0.01953, 0.1211, 0.1211, 0.01953, 0.1211, 0.01953, 0.01953, 0.1211, 0.01953, 0.1211, 0.1211, 0.01953, 0.1211, 0.01953, 0.01953, 0.1211, 0.01953, 0.1211, 0.1211, 0.01953, 0.1211, 0.01953, 0.01953, 0.1211, 0.01953, 0.1211, 0.1211, 0.01953, 0.1211, 0.01953, 0.01953, 0.1211, 0.01953, 0.1211, 0.1211, 0.01953, 0.1211])
me_tile_quarter_1_ref_001.materials.append(mat_ghost_grid_white)
me_tile_quarter_1_ref_001.materials.append(mat_ghost_items)
me_tile_quarter_1_ref_001.use_remesh_preserve_volume = False
me_tile_quarter_1_ref_001.use_remesh_preserve_attributes = False
me_tile_quarter_1_ref_001.use_mirror_vertex_groups = False
me_tile_quarter_1_ref_001.update()
me_tile_quarter_2_ref_001 = bpy.data.meshes.new('tile_quarter_2_ref.001')
me_tile_quarter_2_ref_001.from_pydata([(0.0, 16.0, -63.9), (0.0, -16.0, -63.9), (32.0, 16.0, -63.9), (32.0, -16.0, -63.9), (31.0, 15.0, -63.9), (1.0, 15.0, -63.9), (1.0, -15.0, -63.9), (31.0, -15.0, -63.9), (31.0, 15.0, -63.7), (1.0, 15.0, -63.7), (1.0, -15.0, -63.7), (31.0, -15.0, -63.7), (32.0, 16.0, -63.7), (0.0, 16.0, -63.7), (0.0, -16.0, -63.7), (32.0, -16.0, -63.7)], [], [(5, 6, 7, 4), (7, 6, 10, 11), (2, 0, 13, 12), (1, 3, 15, 14), (6, 5, 9, 10), (9, 8, 12, 13), (10, 9, 13, 14), (11, 10, 14, 15), (8, 11, 15, 12), (5, 4, 8, 9), (3, 2, 12, 15), (0, 1, 14, 13), (4, 7, 11, 8), (3, 1, 6, 7), (2, 3, 7, 4), (0, 2, 4, 5), (1, 0, 5, 6)])
me_tile_quarter_2_ref_001.polygons.foreach_set('use_smooth', [True] * 17)
me_tile_quarter_2_ref_001.polygons.foreach_set('material_index', [0, 1, 1, 1, 1, 1, 1, 1, 1, 1, 1, 1, 1, 1, 1, 1, 1])
_uv = me_tile_quarter_2_ref_001.uv_layers.new(name='UVMap')
_uv.uv.foreach_set('vector', [0.2539, 0.4961, 0.5039, 0.4961, 0.5039, 0.7461, 0.2539, 0.7461, 0.01953, 0.01953, 0.1211, 0.01953, 0.1211, 0.1211, 0.01953, 0.1211, 0.01953, 0.01953, 0.1211, 0.01953, 0.1211, 0.1211, 0.01953, 0.1211, 0.0, 0.0, 1.0, 0.0, 1.0, 1.0, 0.0, 1.0, 0.01953, 0.01953, 0.1211, 0.01953, 0.1211, 0.1211, 0.01953, 0.1211, 0.01953, 0.01953, 0.1211, 0.01953, 0.1211, 0.1211, 0.01953, 0.1211, 0.01953, 0.01953, 0.1211, 0.01953, 0.1211, 0.1211, 0.01953, 0.1211, 0.01953, 0.01953, 0.1211, 0.01953, 0.1211, 0.1211, 0.01953, 0.1211, 0.01953, 0.01953, 0.1211, 0.01953, 0.1211, 0.1211, 0.01953, 0.1211, 0.01953, 0.01953, 0.1211, 0.01953, 0.1211, 0.1211, 0.01953, 0.1211, 0.0, 0.0, 1.0, 0.0, 1.0, 1.0, 0.0, 1.0, 0.01953, 0.01953, 0.1211, 0.01953, 0.1211, 0.1211, 0.01953, 0.1211, 0.01953, 0.01953, 0.1211, 0.01953, 0.1211, 0.1211, 0.01953, 0.1211, 0.01953, 0.01953, 0.1211, 0.01953, 0.1211, 0.1211, 0.01953, 0.1211, 0.01953, 0.01953, 0.1211, 0.01953, 0.1211, 0.1211, 0.01953, 0.1211, 0.01953, 0.01953, 0.1211, 0.01953, 0.1211, 0.1211, 0.01953, 0.1211, 0.01953, 0.01953, 0.1211, 0.01953, 0.1211, 0.1211, 0.01953, 0.1211])
me_tile_quarter_2_ref_001.materials.append(mat_ghost_grid_white)
me_tile_quarter_2_ref_001.materials.append(mat_ghost_items)
me_tile_quarter_2_ref_001.use_remesh_preserve_volume = False
me_tile_quarter_2_ref_001.use_remesh_preserve_attributes = False
me_tile_quarter_2_ref_001.use_mirror_vertex_groups = False
me_tile_quarter_2_ref_001.update()
me_tile_quarter_3_ref_002 = bpy.data.meshes.new('tile_quarter_3_ref.002')
me_tile_quarter_3_ref_002.from_pydata([(-32.0, 16.0, -63.9), (-32.0, -16.0, -63.9), (0.0, 16.0, -63.9), (0.0, -16.0, -63.9), (-1.0, 15.0, -63.9), (-31.0, 15.0, -63.9), (-31.0, -15.0, -63.9), (-1.0, -15.0, -63.9), (-1.0, 15.0, -63.7), (-31.0, 15.0, -63.7), (-31.0, -15.0, -63.7), (-1.0, -15.0, -63.7), (0.0, 16.0, -63.7), (-32.0, 16.0, -63.7), (-32.0, -16.0, -63.7), (0.0, -16.0, -63.7)], [], [(5, 6, 7, 4), (7, 6, 10, 11), (2, 0, 13, 12), (1, 3, 15, 14), (6, 5, 9, 10), (9, 8, 12, 13), (10, 9, 13, 14), (11, 10, 14, 15), (8, 11, 15, 12), (5, 4, 8, 9), (3, 2, 12, 15), (0, 1, 14, 13), (4, 7, 11, 8), (3, 1, 6, 7), (2, 3, 7, 4), (0, 2, 4, 5), (1, 0, 5, 6)])
me_tile_quarter_3_ref_002.polygons.foreach_set('use_smooth', [True] * 17)
me_tile_quarter_3_ref_002.polygons.foreach_set('material_index', [0, 1, 1, 1, 1, 1, 1, 1, 1, 1, 1, 1, 1, 1, 1, 1, 1])
_uv = me_tile_quarter_3_ref_002.uv_layers.new(name='UVMap')
_uv.uv.foreach_set('vector', [0.2539, 0.2461, 0.5039, 0.2461, 0.5039, 0.4961, 0.2539, 0.4961, 0.01953, 0.01953, 0.1211, 0.01953, 0.1211, 0.1211, 0.01953, 0.1211, 0.01953, 0.01953, 0.1211, 0.01953, 0.1211, 0.1211, 0.01953, 0.1211, 0.0, 0.0, 1.0, 0.0, 1.0, 1.0, 0.0, 1.0, 0.01953, 0.01953, 0.1211, 0.01953, 0.1211, 0.1211, 0.01953, 0.1211, 0.01953, 0.01953, 0.1211, 0.01953, 0.1211, 0.1211, 0.01953, 0.1211, 0.01953, 0.01953, 0.1211, 0.01953, 0.1211, 0.1211, 0.01953, 0.1211, 0.01953, 0.01953, 0.1211, 0.01953, 0.1211, 0.1211, 0.01953, 0.1211, 0.01953, 0.01953, 0.1211, 0.01953, 0.1211, 0.1211, 0.01953, 0.1211, 0.01953, 0.01953, 0.1211, 0.01953, 0.1211, 0.1211, 0.01953, 0.1211, 0.0, 0.0, 1.0, 0.0, 1.0, 1.0, 0.0, 1.0, 0.01953, 0.01953, 0.1211, 0.01953, 0.1211, 0.1211, 0.01953, 0.1211, 0.01953, 0.01953, 0.1211, 0.01953, 0.1211, 0.1211, 0.01953, 0.1211, 0.01953, 0.01953, 0.1211, 0.01953, 0.1211, 0.1211, 0.01953, 0.1211, 0.01953, 0.01953, 0.1211, 0.01953, 0.1211, 0.1211, 0.01953, 0.1211, 0.01953, 0.01953, 0.1211, 0.01953, 0.1211, 0.1211, 0.01953, 0.1211, 0.01953, 0.01953, 0.1211, 0.01953, 0.1211, 0.1211, 0.01953, 0.1211])
me_tile_quarter_3_ref_002.materials.append(mat_ghost_grid_white)
me_tile_quarter_3_ref_002.materials.append(mat_ghost_items)
me_tile_quarter_3_ref_002.use_remesh_preserve_volume = False
me_tile_quarter_3_ref_002.use_remesh_preserve_attributes = False
me_tile_quarter_3_ref_002.use_mirror_vertex_groups = False
me_tile_quarter_3_ref_002.update()
me_tile_quarter_4_ref_002 = bpy.data.meshes.new('tile_quarter_4_ref.002')
me_tile_quarter_4_ref_002.from_pydata([(-64.0, 16.0, -63.9), (-64.0, -16.0, -63.9), (-32.0, 16.0, -63.9), (-32.0, -16.0, -63.9), (-33.0, 15.0, -63.9), (-63.0, 15.0, -63.9), (-63.0, -15.0, -63.9), (-33.0, -15.0, -63.9), (-33.0, 15.0, -63.7), (-63.0, 15.0, -63.7), (-63.0, -15.0, -63.7), (-33.0, -15.0, -63.7), (-32.0, 16.0, -63.7), (-64.0, 16.0, -63.7), (-64.0, -16.0, -63.7), (-32.0, -16.0, -63.7)], [], [(5, 6, 7, 4), (7, 6, 10, 11), (2, 0, 13, 12), (1, 3, 15, 14), (6, 5, 9, 10), (9, 8, 12, 13), (10, 9, 13, 14), (11, 10, 14, 15), (8, 11, 15, 12), (5, 4, 8, 9), (3, 2, 12, 15), (0, 1, 14, 13), (4, 7, 11, 8), (3, 1, 6, 7), (2, 3, 7, 4), (0, 2, 4, 5), (1, 0, 5, 6)])
me_tile_quarter_4_ref_002.polygons.foreach_set('use_smooth', [True] * 17)
me_tile_quarter_4_ref_002.polygons.foreach_set('material_index', [0, 1, 1, 1, 1, 1, 1, 1, 1, 1, 1, 1, 1, 1, 1, 1, 1])
_uv = me_tile_quarter_4_ref_002.uv_layers.new(name='UVMap')
_uv.uv.foreach_set('vector', [0.2539, 0.01172, 0.5039, 0.01172, 0.5039, 0.2461, 0.2539, 0.2461, 0.01953, 0.01953, 0.1211, 0.01953, 0.1211, 0.1211, 0.01953, 0.1211, 0.01953, 0.01953, 0.1211, 0.01953, 0.1211, 0.1211, 0.01953, 0.1211, 0.0, 0.0, 1.0, 0.0, 1.0, 1.0, 0.0, 1.0, 0.01953, 0.01953, 0.1211, 0.01953, 0.1211, 0.1211, 0.01953, 0.1211, 0.01953, 0.01953, 0.1211, 0.01953, 0.1211, 0.1211, 0.01953, 0.1211, 0.01953, 0.01953, 0.1211, 0.01953, 0.1211, 0.1211, 0.01953, 0.1211, 0.01953, 0.01953, 0.1211, 0.01953, 0.1211, 0.1211, 0.01953, 0.1211, 0.01953, 0.01953, 0.1211, 0.01953, 0.1211, 0.1211, 0.01953, 0.1211, 0.01953, 0.01953, 0.1211, 0.01953, 0.1211, 0.1211, 0.01953, 0.1211, 0.0, 0.0, 1.0, 0.0, 1.0, 1.0, 0.0, 1.0, 0.01953, 0.01953, 0.1211, 0.01953, 0.1211, 0.1211, 0.01953, 0.1211, 0.01953, 0.01953, 0.1211, 0.01953, 0.1211, 0.1211, 0.01953, 0.1211, 0.01953, 0.01953, 0.1211, 0.01953, 0.1211, 0.1211, 0.01953, 0.1211, 0.01953, 0.01953, 0.1211, 0.01953, 0.1211, 0.1211, 0.01953, 0.1211, 0.01953, 0.01953, 0.1211, 0.01953, 0.1211, 0.1211, 0.01953, 0.1211, 0.01953, 0.01953, 0.1211, 0.01953, 0.1211, 0.1211, 0.01953, 0.1211])
me_tile_quarter_4_ref_002.materials.append(mat_ghost_grid_white)
me_tile_quarter_4_ref_002.materials.append(mat_ghost_items)
me_tile_quarter_4_ref_002.use_remesh_preserve_volume = False
me_tile_quarter_4_ref_002.use_remesh_preserve_attributes = False
me_tile_quarter_4_ref_002.use_mirror_vertex_groups = False
me_tile_quarter_4_ref_002.update()
me_tile_quarter_5_ref_002 = bpy.data.meshes.new('tile_quarter_5_ref.002')
me_tile_quarter_5_ref_002.from_pydata([(-64.0, 16.0, -63.9), (-64.0, -16.0, -63.9), (64.0, 16.0, -63.9), (64.0, -16.0, -63.9), (63.0, 15.0, -63.9), (-63.0, 15.0, -63.9), (-63.0, -15.0, -63.9), (63.0, -15.0, -63.9), (63.0, 15.0, -63.7), (-63.0, 15.0, -63.7), (-63.0, -15.0, -63.7), (63.0, -15.0, -63.7), (64.0, 16.0, -63.7), (-64.0, 16.0, -63.7), (-64.0, -16.0, -63.7), (64.0, -16.0, -63.7)], [], [(5, 6, 7, 4), (7, 6, 10, 11), (2, 0, 13, 12), (1, 3, 15, 14), (6, 5, 9, 10), (9, 8, 12, 13), (10, 9, 13, 14), (11, 10, 14, 15), (8, 11, 15, 12), (5, 4, 8, 9), (3, 2, 12, 15), (0, 1, 14, 13), (4, 7, 11, 8), (3, 1, 6, 7), (2, 3, 7, 4), (0, 2, 4, 5), (1, 0, 5, 6)])
me_tile_quarter_5_ref_002.polygons.foreach_set('use_smooth', [True] * 17)
me_tile_quarter_5_ref_002.polygons.foreach_set('material_index', [0, 1, 1, 1, 1, 1, 1, 1, 1, 1, 1, 1, 1, 1, 1, 1, 1])
_uv = me_tile_quarter_5_ref_002.uv_layers.new(name='UVMap')
_uv.uv.foreach_set('vector', [0.2539, 0.01172, 0.5039, 0.01172, 0.5039, 0.9883, 0.2539, 0.9883, 0.01953, 0.01953, 0.1211, 0.01953, 0.1211, 0.1211, 0.01953, 0.1211, 0.01953, 0.01953, 0.1211, 0.01953, 0.1211, 0.1211, 0.01953, 0.1211, 0.0, 0.0, 1.0, 0.0, 1.0, 1.0, 0.0, 1.0, 0.01953, 0.01953, 0.1211, 0.01953, 0.1211, 0.1211, 0.01953, 0.1211, 0.01953, 0.01953, 0.1211, 0.01953, 0.1211, 0.1211, 0.01953, 0.1211, 0.01953, 0.01953, 0.1211, 0.01953, 0.1211, 0.1211, 0.01953, 0.1211, 0.01953, 0.01953, 0.1211, 0.01953, 0.1211, 0.1211, 0.01953, 0.1211, 0.01953, 0.01953, 0.1211, 0.01953, 0.1211, 0.1211, 0.01953, 0.1211, 0.01953, 0.01953, 0.1211, 0.01953, 0.1211, 0.1211, 0.01953, 0.1211, 0.0, 0.0, 1.0, 0.0, 1.0, 1.0, 0.0, 1.0, 0.01953, 0.01953, 0.1211, 0.01953, 0.1211, 0.1211, 0.01953, 0.1211, 0.01953, 0.01953, 0.1211, 0.01953, 0.1211, 0.1211, 0.01953, 0.1211, 0.01953, 0.01953, 0.1211, 0.01953, 0.1211, 0.1211, 0.01953, 0.1211, 0.01953, 0.01953, 0.1211, 0.01953, 0.1211, 0.1211, 0.01953, 0.1211, 0.01953, 0.01953, 0.1211, 0.01953, 0.1211, 0.1211, 0.01953, 0.1211, 0.01953, 0.01953, 0.1211, 0.01953, 0.1211, 0.1211, 0.01953, 0.1211])
me_tile_quarter_5_ref_002.materials.append(mat_ghost_grid_white)
me_tile_quarter_5_ref_002.materials.append(mat_ghost_items)
me_tile_quarter_5_ref_002.use_remesh_preserve_volume = False
me_tile_quarter_5_ref_002.use_remesh_preserve_attributes = False
me_tile_quarter_5_ref_002.use_mirror_vertex_groups = False
me_tile_quarter_5_ref_002.update()

# ---- objects
ob_tile_quarter_black_1_ref = bpy.data.objects.new('tile_quarter_black_1_ref', me_tile_quarter_1_ref)
ob_tile_quarter_black_2_ref = bpy.data.objects.new('tile_quarter_black_2_ref', me_tile_quarter_2_ref)
ob_tile_quarter_black_3_ref = bpy.data.objects.new('tile_quarter_black_3_ref', me_tile_quarter_3_ref_001)
ob_tile_quarter_black_4_ref = bpy.data.objects.new('tile_quarter_black_4_ref', me_tile_quarter_4_ref_001)
ob_tile_quarter_black_5_ref = bpy.data.objects.new('tile_quarter_black_5_ref', me_tile_quarter_5_ref_001)
ob_tile_quarter_1_selection = bpy.data.objects.new('tile_quarter_1_selection', me_tile_quarter_1_selection)
ob_tile_quarter_2_selection = bpy.data.objects.new('tile_quarter_2_selection', me_tile_quarter_2_selection)
ob_tile_quarter_3_selection = bpy.data.objects.new('tile_quarter_3_selection', me_tile_quarter_3_selection)
ob_tile_quarter_4_selection = bpy.data.objects.new('tile_quarter_4_selection', me_tile_quarter_4_selection)
ob_tile_quarter_5_selection = bpy.data.objects.new('tile_quarter_5_selection', me_tile_quarter_5_selection)
ob_tile_quarter_white_1_ref = bpy.data.objects.new('tile_quarter_white_1_ref', me_tile_quarter_1_ref_001)
ob_tile_quarter_white_2_ref = bpy.data.objects.new('tile_quarter_white_2_ref', me_tile_quarter_2_ref_001)
ob_tile_quarter_white_3_ref = bpy.data.objects.new('tile_quarter_white_3_ref', me_tile_quarter_3_ref_002)
ob_tile_quarter_white_4_ref = bpy.data.objects.new('tile_quarter_white_4_ref', me_tile_quarter_4_ref_002)
ob_tile_quarter_white_5_ref = bpy.data.objects.new('tile_quarter_white_5_ref', me_tile_quarter_5_ref_002)

# ---- transforms, parenting, visibility, modifiers, constraints
ob_tile_quarter_black_1_ref.location = (0.0, 0.0, 0.0)
ob_tile_quarter_black_1_ref.lineart.crease_threshold = 0.0
_m = ob_tile_quarter_black_1_ref.modifiers.new('Smooth by Angle', 'NODES')
_m.node_group = ng_smooth_by_angle
_m.use_pin_to_last = True
_m.show_group_selector = False
ob_tile_quarter_black_2_ref.location = (0.0, 0.0, 0.0)
ob_tile_quarter_black_2_ref.lineart.crease_threshold = 0.0
_m = ob_tile_quarter_black_2_ref.modifiers.new('Smooth by Angle', 'NODES')
_m.node_group = ng_smooth_by_angle
_m.use_pin_to_last = True
_m.show_group_selector = False
ob_tile_quarter_black_3_ref.location = (0.0, 0.0, 0.0)
ob_tile_quarter_black_3_ref.lineart.crease_threshold = 0.0
_m = ob_tile_quarter_black_3_ref.modifiers.new('Smooth by Angle', 'NODES')
_m.node_group = ng_smooth_by_angle
_m.use_pin_to_last = True
_m.show_group_selector = False
ob_tile_quarter_black_4_ref.location = (0.0, 0.0, 0.0)
ob_tile_quarter_black_4_ref.lineart.crease_threshold = 0.0
_m = ob_tile_quarter_black_4_ref.modifiers.new('Smooth by Angle', 'NODES')
_m.node_group = ng_smooth_by_angle
_m.use_pin_to_last = True
_m.show_group_selector = False
ob_tile_quarter_black_5_ref.location = (0.0, 0.0, 0.0)
ob_tile_quarter_black_5_ref.lineart.crease_threshold = 0.0
_m = ob_tile_quarter_black_5_ref.modifiers.new('Smooth by Angle', 'NODES')
_m.node_group = ng_smooth_by_angle
_m.use_pin_to_last = True
_m.show_group_selector = False
ob_tile_quarter_1_selection.location = (0.4108, 0.01383, 0.002007)
ob_tile_quarter_1_selection.scale = (128.0, 128.0, 128.0)
ob_tile_quarter_2_selection.location = (0.4108, 0.01383, 0.002007)
ob_tile_quarter_2_selection.scale = (128.0, 128.0, 128.0)
ob_tile_quarter_3_selection.location = (0.4108, 0.01383, 0.002007)
ob_tile_quarter_3_selection.scale = (128.0, 128.0, 128.0)
ob_tile_quarter_4_selection.location = (0.4108, 0.01383, 0.002007)
ob_tile_quarter_4_selection.scale = (128.0, 128.0, 128.0)
ob_tile_quarter_5_selection.location = (0.4108, 0.01383, 0.002007)
ob_tile_quarter_5_selection.scale = (128.0, 128.0, 128.0)
ob_tile_quarter_white_1_ref.location = (0.0, 0.0, 0.0)
ob_tile_quarter_white_1_ref.lineart.crease_threshold = 0.0
_m = ob_tile_quarter_white_1_ref.modifiers.new('Smooth by Angle', 'NODES')
_m.node_group = ng_smooth_by_angle
_m.use_pin_to_last = True
_m.show_group_selector = False
ob_tile_quarter_white_2_ref.location = (0.0, 0.0, 0.0)
ob_tile_quarter_white_2_ref.lineart.crease_threshold = 0.0
_m = ob_tile_quarter_white_2_ref.modifiers.new('Smooth by Angle', 'NODES')
_m.node_group = ng_smooth_by_angle
_m.use_pin_to_last = True
_m.show_group_selector = False
ob_tile_quarter_white_3_ref.location = (0.0, 0.0, 0.0)
ob_tile_quarter_white_3_ref.lineart.crease_threshold = 0.0
_m = ob_tile_quarter_white_3_ref.modifiers.new('Smooth by Angle', 'NODES')
_m.node_group = ng_smooth_by_angle
_m.use_pin_to_last = True
_m.show_group_selector = False
ob_tile_quarter_white_4_ref.location = (0.0, 0.0, 0.0)
ob_tile_quarter_white_4_ref.lineart.crease_threshold = 0.0
_m = ob_tile_quarter_white_4_ref.modifiers.new('Smooth by Angle', 'NODES')
_m.node_group = ng_smooth_by_angle
_m.use_pin_to_last = True
_m.show_group_selector = False
ob_tile_quarter_white_5_ref.location = (0.0, 0.0, 0.0)
ob_tile_quarter_white_5_ref.lineart.crease_threshold = 0.0
_m = ob_tile_quarter_white_5_ref.modifiers.new('Smooth by Angle', 'NODES')
_m.node_group = ng_smooth_by_angle
_m.use_pin_to_last = True
_m.show_group_selector = False

# ---- collection membership
col_tile_quarter_black_small.objects.link(ob_tile_quarter_black_1_ref)
col_tile_quarter_black_small.objects.link(ob_tile_quarter_black_2_ref)
col_tile_quarter_black_small.objects.link(ob_tile_quarter_black_3_ref)
col_tile_quarter_black_small.objects.link(ob_tile_quarter_black_4_ref)
col_tile_quarter_black_large.objects.link(ob_tile_quarter_black_5_ref)
col_tile_quarter_1_selection.objects.link(ob_tile_quarter_1_selection)
col_tile_quarter_2_selection.objects.link(ob_tile_quarter_2_selection)
col_tile_quarter_3_selection.objects.link(ob_tile_quarter_3_selection)
col_tile_quarter_4_selection.objects.link(ob_tile_quarter_4_selection)
col_tile_quarter_5_selection.objects.link(ob_tile_quarter_5_selection)
col_tile_quarter_white_small.objects.link(ob_tile_quarter_white_1_ref)
col_tile_quarter_white_small.objects.link(ob_tile_quarter_white_2_ref)
col_tile_quarter_white_small.objects.link(ob_tile_quarter_white_3_ref)
col_tile_quarter_white_small.objects.link(ob_tile_quarter_white_4_ref)
col_tile_quarter_white_large.objects.link(ob_tile_quarter_white_5_ref)
def _layer_coll(name, lc=None):
    lc = lc or bpy.context.view_layer.layer_collection
    for c in lc.children:
        if c.name == name: return c
        r = _layer_coll(name, c)
        if r: return r
_layer_coll('tile_quarter_1_selection').exclude = True
_layer_coll('tile_quarter_2_selection').exclude = True
_layer_coll('tile_quarter_3_selection').exclude = True
_layer_coll('tile_quarter_4_selection').exclude = True
_layer_coll('tile_quarter_5_selection').exclude = True

# ---- scene / render settings (as saved in the file)
scene.frame_start = 0; scene.frame_end = 39; scene.frame_set(83)
scene.render.engine = 'BLENDER_EEVEE_NEXT'
scene.render.resolution_percentage = 50
scene.render.dither_intensity = 0.0
scene.cycles.use_denoising = False
scene.cycles.samples = 128
scene.cycles.sampling_pattern = 'TABULATED_SOBOL'
scene.cycles.use_adaptive_sampling = False
scene.cycles.use_light_tree = False
scene.cycles.blur_glossy = 0.0
scene.cycles.sample_clamp_indirect = 0.0
scene.view_settings.view_transform = 'Standard'
bpy.context.view_layer.update()

# ---- added for rendering (the .blend has no active camera and no usable light): camera, sun
cam_auto = bpy.data.cameras.new('AutoCamera')
cam_auto.lens = 50.0
cam_auto.sensor_width = 36.0
cam_auto.clip_end = 2939.33
ob_auto_camera = bpy.data.objects.new('AutoCamera', cam_auto)
scene.collection.objects.link(ob_auto_camera)
ob_auto_camera.location = (167.484, -201.377, 70.1869)
ob_auto_camera.rotation_euler = (1.09748, -7.21219e-08, 0.694738)
scene.camera = ob_auto_camera
light_auto_sun = bpy.data.lights.new('AutoSun', 'SUN')
light_auto_sun.energy = 3.0
light_auto_sun.angle = 0.0523599
ob_auto_sun = bpy.data.objects.new('AutoSun', light_auto_sun)
scene.collection.objects.link(ob_auto_sun)
ob_auto_sun.rotation_euler = (0.872665, 0.174533, 0.523599)
bpy.context.view_layer.update()
